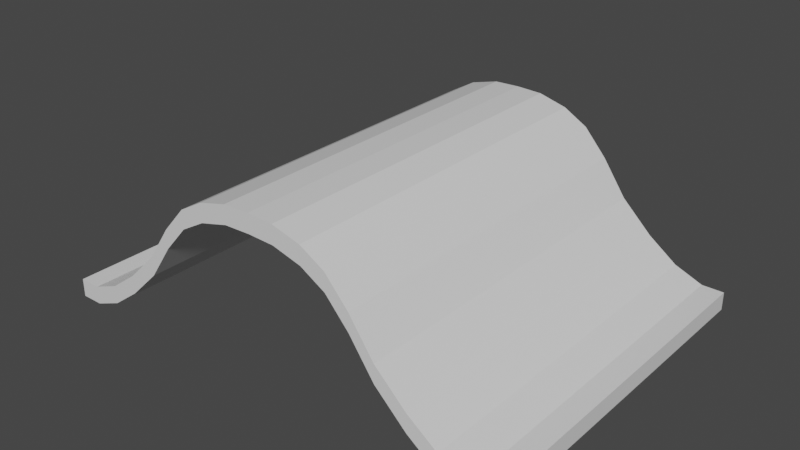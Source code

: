 # Source: wood_wave.blend  (saved by Blender 2.83.19; exported with 4.5.12 LTS)
import bpy
from mathutils import Matrix  # noqa: F401  (used for matrix-valued properties, if any)

bpy.ops.wm.read_factory_settings(use_empty=True)
scene = bpy.context.scene
scene.name = 'Scene'

# ---- collections
col_collection = bpy.data.collections.new('Collection'); scene.collection.children.link(col_collection)

# ---- materials (node trees are filled in below, after node groups)
mat_material = bpy.data.materials.new('Material')
mat_material.alpha_threshold = 0.0
mat_material.use_transparent_shadow = False
mat_material.line_color = (0.0, 0.0, 0.0, 1.0)
mat_material_001 = bpy.data.materials.new('Material.001')
mat_material_001.alpha_threshold = 0.0
mat_material_001.use_transparent_shadow = False
mat_material_001.line_color = (0.0, 0.0, 0.0, 1.0)

# ---- material node trees
mat_material.use_nodes = True; mat_material.node_tree.nodes.clear()
_N = mat_material.node_tree.nodes; _L = mat_material.node_tree.links
n0 = _N.new('ShaderNodeOutputMaterial'); n0.name = 'Material Output'; n0.location = (300, 300)
n1 = _N.new('ShaderNodeBsdfPrincipled'); n1.name = 'Principled BSDF'; n1.location = (10, 300)
n1.distribution = 'GGX'
n1.subsurface_method = 'BURLEY'
n1.inputs[2].default_value = 0.4
n1.inputs[3].default_value = 1.45
n1.inputs[27].default_value = (0.0, 0.0, 0.0, 1.0)
n1.inputs[28].default_value = 1.0
_L.new(n1.outputs[0], n0.inputs[0])
n0.is_active_output = True
mat_material_001.use_nodes = True; mat_material_001.node_tree.nodes.clear()
_N = mat_material_001.node_tree.nodes; _L = mat_material_001.node_tree.links
n0 = _N.new('ShaderNodeOutputMaterial'); n0.name = 'Material Output'; n0.location = (300, 300)
n1 = _N.new('ShaderNodeBsdfPrincipled'); n1.name = 'Principled BSDF'; n1.location = (10, 300)
n1.distribution = 'GGX'
n1.subsurface_method = 'BURLEY'
n1.inputs[2].default_value = 0.4
n1.inputs[3].default_value = 1.45
n1.inputs[27].default_value = (0.0, 0.0, 0.0, 1.0)
n1.inputs[28].default_value = 1.0
_L.new(n1.outputs[0], n0.inputs[0])
n0.is_active_output = True

# ---- world
world_world = bpy.data.worlds.new('World'); scene.world = world_world
world_world.use_nodes = True; world_world.node_tree.nodes.clear()
_N = world_world.node_tree.nodes; _L = world_world.node_tree.links
n0 = _N.new('ShaderNodeOutputWorld'); n0.name = 'World Output'; n0.location = (300, 300)
n1 = _N.new('ShaderNodeBackground'); n1.name = 'Background'; n1.location = (10, 300)
n1.inputs[0].default_value = (0.05088, 0.05088, 0.05088, 1.0)
_L.new(n1.outputs[0], n0.inputs[0])
n0.is_active_output = True
world_world.color = (0.05088, 0.05088, 0.05088)
world_world.use_sun_shadow = False
world_world.sun_shadow_jitter_overblur = 0.0

# ---- meshes
me_cube_001 = bpy.data.meshes.new('Cube.001')
me_cube_001.from_pydata([(0.1224, 2.0, 0.1), (0.1224, 2.0, -0.1), (0.1224, -2.0, 0.1), (0.1224, -2.0, -0.1), (-0.1224, 2.0, 0.1), (-0.1224, 2.0, -0.1), (-0.1224, -2.0, 0.1), (-0.1224, -2.0, -0.1), (-0.4371, 2.0, 0.02579), (-0.4371, -2.0, 0.02579), (-0.4371, -2.0, 0.2258), (-0.4371, 2.0, 0.2258), (-0.7585, 2.0, 0.261), (-0.7585, -2.0, 0.261), (-0.7585, -2.0, 0.461), (-0.7585, 2.0, 0.461), (-1.1, 2.0, 0.5891), (-1.1, -2.0, 0.5891), (-1.1, -2.0, 0.7891), (-1.1, 2.0, 0.7891), (-1.368, 2.0, 0.972), (-1.368, -2.0, 0.972), (-1.368, -2.0, 1.172), (-1.368, 2.0, 1.172), (-1.622, 2.0, 1.256), (-1.622, -2.0, 1.256), (-1.622, -2.0, 1.456), (-1.622, 2.0, 1.456), (-1.89, 2.0, 1.409), (-1.89, -2.0, 1.409), (-1.89, -2.0, 1.609), (-1.89, 2.0, 1.609), (-2.205, 2.0, 1.492), (-2.205, -2.0, 1.492), (-2.205, -2.0, 1.692), (-2.205, 2.0, 1.692), (-2.493, 2.0, 1.502), (-2.493, -2.0, 1.502), (-2.493, -2.0, 1.702), (-2.493, 2.0, 1.702), (-5.109, 2.0, 0.1), (-5.109, 2.0, -0.1), (-5.109, -2.0, 0.1), (-5.109, -2.0, -0.1), (-4.864, 2.0, 0.1), (-4.864, 2.0, -0.1), (-4.864, -2.0, 0.1), (-4.864, -2.0, -0.1), (-4.549, 2.0, 0.02579), (-4.549, -2.0, 0.02579), (-4.549, -2.0, 0.2258), (-4.549, 2.0, 0.2258), (-4.228, 2.0, 0.261), (-4.228, -2.0, 0.261), (-4.228, -2.0, 0.461), (-4.228, 2.0, 0.461), (-3.886, 2.0, 0.5891), (-3.886, -2.0, 0.5891), (-3.886, -2.0, 0.7891), (-3.886, 2.0, 0.7891), (-3.619, 2.0, 0.972), (-3.619, -2.0, 0.972), (-3.619, -2.0, 1.172), (-3.619, 2.0, 1.172), (-3.364, 2.0, 1.256), (-3.364, -2.0, 1.256), (-3.364, -2.0, 1.456), (-3.364, 2.0, 1.456), (-3.096, 2.0, 1.409), (-3.096, -2.0, 1.409), (-3.096, -2.0, 1.609), (-3.096, 2.0, 1.609), (-2.782, 2.0, 1.492), (-2.782, -2.0, 1.492), (-2.782, -2.0, 1.692), (-2.782, 2.0, 1.692)], [], [(0, 4, 6, 2), (3, 2, 6, 7), (5, 7, 9, 8), (5, 1, 3, 7), (1, 0, 2, 3), (5, 4, 0, 1), (11, 8, 12, 15), (6, 4, 11, 10), (4, 5, 8, 11), (7, 6, 10, 9), (15, 12, 16, 19), (8, 9, 13, 12), (10, 11, 15, 14), (9, 10, 14, 13), (18, 19, 23, 22), (12, 13, 17, 16), (14, 15, 19, 18), (13, 14, 18, 17), (23, 20, 24, 27), (17, 18, 22, 21), (19, 16, 20, 23), (16, 17, 21, 20), (24, 25, 29, 28), (20, 21, 25, 24), (22, 23, 27, 26), (21, 22, 26, 25), (30, 31, 35, 34), (26, 27, 31, 30), (25, 26, 30, 29), (27, 24, 28, 31), (35, 32, 36, 39), (29, 30, 34, 33), (31, 28, 32, 35), (28, 29, 33, 32), (37, 38, 39, 36), (32, 33, 37, 36), (34, 35, 39, 38), (33, 34, 38, 37), (40, 42, 46, 44), (43, 47, 46, 42), (45, 48, 49, 47), (45, 47, 43, 41), (41, 43, 42, 40), (45, 41, 40, 44), (51, 55, 52, 48), (46, 50, 51, 44), (44, 51, 48, 45), (47, 49, 50, 46), (55, 59, 56, 52), (48, 52, 53, 49), (50, 54, 55, 51), (49, 53, 54, 50), (58, 62, 63, 59), (52, 56, 57, 53), (54, 58, 59, 55), (53, 57, 58, 54), (63, 67, 64, 60), (57, 61, 62, 58), (59, 63, 60, 56), (56, 60, 61, 57), (64, 68, 69, 65), (60, 64, 65, 61), (62, 66, 67, 63), (61, 65, 66, 62), (70, 74, 75, 71), (66, 70, 71, 67), (65, 69, 70, 66), (67, 71, 68, 64), (75, 39, 36, 72), (69, 73, 74, 70), (71, 75, 72, 68), (68, 72, 73, 69), (72, 36, 37, 73), (74, 38, 39, 75), (73, 37, 38, 74)])
me_cube_001.polygons.foreach_set('material_index', [0, 0, 0, 0, 0, 0, 0, 0, 0, 0, 0, 0, 0, 0, 0, 0, 0, 0, 0, 0, 0, 0, 0, 0, 0, 0, 0, 0, 0, 0, 0, 0, 0, 0, 0, 0, 0, 0, 1, 1, 1, 1, 1, 1, 1, 1, 1, 1, 1, 1, 1, 1, 1, 1, 1, 1, 1, 1, 1, 1, 1, 1, 1, 1, 1, 1, 1, 1, 1, 1, 1, 1, 1, 1, 1])
_uv = me_cube_001.uv_layers.new(name='UVMap')
_uv.uv.foreach_set('vector', [0.625, 0.5, 0.875, 0.5, 0.875, 0.75, 0.625, 0.75, 0.375, 0.75, 0.625, 0.75, 0.625, 1.0, 0.375, 1.0, 0.125, 0.5, 0.125, 0.75, 0.125, 0.75, 0.125, 0.5, 0.125, 0.5, 0.375, 0.5, 0.375, 0.75, 0.125, 0.75, 0.375, 0.5, 0.625, 0.5, 0.625, 0.75, 0.375, 0.75, 0.375, 0.25, 0.625, 0.25, 0.625, 0.5, 0.375, 0.5, 0.625, 0.25, 0.375, 0.25, 0.375, 0.25, 0.625, 0.25, 0.875, 0.75, 0.875, 0.5, 0.875, 0.5, 0.875, 0.75, 0.625, 0.25, 0.375, 0.25, 0.375, 0.25, 0.625, 0.25, 0.375, 1.0, 0.625, 1.0, 0.625, 1.0, 0.375, 1.0, 0.625, 0.25, 0.375, 0.25, 0.375, 0.25, 0.625, 0.25, 0.125, 0.5, 0.125, 0.75, 0.125, 0.75, 0.125, 0.5, 0.875, 0.75, 0.875, 0.5, 0.875, 0.5, 0.875, 0.75, 0.375, 1.0, 0.625, 1.0, 0.625, 1.0, 0.375, 1.0, 0.875, 0.75, 0.875, 0.5, 0.875, 0.5, 0.875, 0.75, 0.125, 0.5, 0.125, 0.75, 0.125, 0.75, 0.125, 0.5, 0.875, 0.75, 0.875, 0.5, 0.875, 0.5, 0.875, 0.75, 0.375, 1.0, 0.625, 1.0, 0.625, 1.0, 0.375, 1.0, 0.625, 0.25, 0.375, 0.25, 0.375, 0.25, 0.625, 0.25, 0.375, 1.0, 0.625, 1.0, 0.625, 1.0, 0.375, 1.0, 0.625, 0.25, 0.375, 0.25, 0.375, 0.25, 0.625, 0.25, 0.125, 0.5, 0.125, 0.75, 0.125, 0.75, 0.125, 0.5, 0.125, 0.5, 0.125, 0.75, 0.125, 0.75, 0.125, 0.5, 0.125, 0.5, 0.125, 0.75, 0.125, 0.75, 0.125, 0.5, 0.875, 0.75, 0.875, 0.5, 0.875, 0.5, 0.875, 0.75, 0.375, 1.0, 0.625, 1.0, 0.625, 1.0, 0.375, 1.0, 0.875, 0.75, 0.875, 0.5, 0.875, 0.5, 0.875, 0.75, 0.875, 0.75, 0.875, 0.5, 0.875, 0.5, 0.875, 0.75, 0.375, 1.0, 0.625, 1.0, 0.625, 1.0, 0.375, 1.0, 0.625, 0.25, 0.375, 0.25, 0.375, 0.25, 0.625, 0.25, 0.625, 0.25, 0.375, 0.25, 0.375, 0.25, 0.625, 0.25, 0.375, 1.0, 0.625, 1.0, 0.625, 1.0, 0.375, 1.0, 0.625, 0.25, 0.375, 0.25, 0.375, 0.25, 0.625, 0.25, 0.125, 0.5, 0.125, 0.75, 0.125, 0.75, 0.125, 0.5, 0.375, 0.0, 0.625, 0.0, 0.625, 0.25, 0.375, 0.25, 0.125, 0.5, 0.125, 0.75, 0.125, 0.75, 0.125, 0.5, 0.875, 0.75, 0.875, 0.5, 0.875, 0.5, 0.875, 0.75, 0.375, 1.0, 0.625, 1.0, 0.625, 1.0, 0.375, 1.0, 0.625, 0.5, 0.625, 0.75, 0.875, 0.75, 0.875, 0.5, 0.375, 0.75, 0.375, 1.0, 0.625, 1.0, 0.625, 0.75, 0.125, 0.5, 0.125, 0.5, 0.125, 0.75, 0.125, 0.75, 0.125, 0.5, 0.125, 0.75, 0.375, 0.75, 0.375, 0.5, 0.375, 0.5, 0.375, 0.75, 0.625, 0.75, 0.625, 0.5, 0.375, 0.25, 0.375, 0.5, 0.625, 0.5, 0.625, 0.25, 0.625, 0.25, 0.625, 0.25, 0.375, 0.25, 0.375, 0.25, 0.875, 0.75, 0.875, 0.75, 0.875, 0.5, 0.875, 0.5, 0.625, 0.25, 0.625, 0.25, 0.375, 0.25, 0.375, 0.25, 0.375, 1.0, 0.375, 1.0, 0.625, 1.0, 0.625, 1.0, 0.625, 0.25, 0.625, 0.25, 0.375, 0.25, 0.375, 0.25, 0.125, 0.5, 0.125, 0.5, 0.125, 0.75, 0.125, 0.75, 0.875, 0.75, 0.875, 0.75, 0.875, 0.5, 0.875, 0.5, 0.375, 1.0, 0.375, 1.0, 0.625, 1.0, 0.625, 1.0, 0.875, 0.75, 0.875, 0.75, 0.875, 0.5, 0.875, 0.5, 0.125, 0.5, 0.125, 0.5, 0.125, 0.75, 0.125, 0.75, 0.875, 0.75, 0.875, 0.75, 0.875, 0.5, 0.875, 0.5, 0.375, 1.0, 0.375, 1.0, 0.625, 1.0, 0.625, 1.0, 0.625, 0.25, 0.625, 0.25, 0.375, 0.25, 0.375, 0.25, 0.375, 1.0, 0.375, 1.0, 0.625, 1.0, 0.625, 1.0, 0.625, 0.25, 0.625, 0.25, 0.375, 0.25, 0.375, 0.25, 0.125, 0.5, 0.125, 0.5, 0.125, 0.75, 0.125, 0.75, 0.125, 0.5, 0.125, 0.5, 0.125, 0.75, 0.125, 0.75, 0.125, 0.5, 0.125, 0.5, 0.125, 0.75, 0.125, 0.75, 0.875, 0.75, 0.875, 0.75, 0.875, 0.5, 0.875, 0.5, 0.375, 1.0, 0.375, 1.0, 0.625, 1.0, 0.625, 1.0, 0.875, 0.75, 0.875, 0.75, 0.875, 0.5, 0.875, 0.5, 0.875, 0.75, 0.875, 0.75, 0.875, 0.5, 0.875, 0.5, 0.375, 1.0, 0.375, 1.0, 0.625, 1.0, 0.625, 1.0, 0.625, 0.25, 0.625, 0.25, 0.375, 0.25, 0.375, 0.25, 0.625, 0.25, 0.625, 0.25, 0.375, 0.25, 0.375, 0.25, 0.375, 1.0, 0.375, 1.0, 0.625, 1.0, 0.625, 1.0, 0.625, 0.25, 0.625, 0.25, 0.375, 0.25, 0.375, 0.25, 0.125, 0.5, 0.125, 0.5, 0.125, 0.75, 0.125, 0.75, 0.125, 0.5, 0.125, 0.5, 0.125, 0.75, 0.125, 0.75, 0.875, 0.75, 0.875, 0.75, 0.875, 0.5, 0.875, 0.5, 0.375, 1.0, 0.375, 1.0, 0.625, 1.0, 0.625, 1.0])
me_cube_001.materials.append(mat_material)
me_cube_001.materials.append(mat_material_001)
me_cube_001.use_remesh_preserve_volume = False
me_cube_001.use_remesh_preserve_attributes = False
me_cube_001.use_mirror_vertex_groups = False
me_cube_001.update()

# ---- objects
ob_cube_001 = bpy.data.objects.new('Cube.001', me_cube_001)

# ---- transforms, parenting, visibility, modifiers, constraints
ob_cube_001.location = (0.0, 0.0, 0.0)
ob_cube_001.lock_rotations_4d = False
ob_cube_001.empty_display_type = 'ARROWS'
ob_cube_001.lineart.crease_threshold = 0.0

# ---- collection membership
col_collection.objects.link(ob_cube_001)

# ---- scene / render settings (as saved in the file)
scene.frame_start = 1; scene.frame_end = 250; scene.frame_set(1)
scene.render.engine = 'BLENDER_EEVEE_NEXT'
scene.cycles.samples = 128
scene.cycles.sampling_pattern = 'TABULATED_SOBOL'
scene.cycles.use_adaptive_sampling = False
scene.cycles.use_light_tree = False
scene.view_settings.view_transform = 'Filmic'
bpy.context.view_layer.update()

# ---- added for rendering (the .blend has no active camera and no usable light): camera, sun
cam_auto = bpy.data.cameras.new('AutoCamera')
cam_auto.lens = 50.0
cam_auto.sensor_width = 36.0
cam_auto.clip_end = 1000.0
ob_auto_camera = bpy.data.objects.new('AutoCamera', cam_auto)
scene.collection.objects.link(ob_auto_camera)
ob_auto_camera.location = (3.8238, -7.58046, 5.85487)
ob_auto_camera.rotation_euler = (1.09748, -7.21219e-08, 0.694738)
scene.camera = ob_auto_camera
light_auto_sun = bpy.data.lights.new('AutoSun', 'SUN')
light_auto_sun.energy = 3.0
light_auto_sun.angle = 0.0523599
ob_auto_sun = bpy.data.objects.new('AutoSun', light_auto_sun)
scene.collection.objects.link(ob_auto_sun)
ob_auto_sun.rotation_euler = (0.872665, 0.174533, 0.523599)
bpy.context.view_layer.update()
